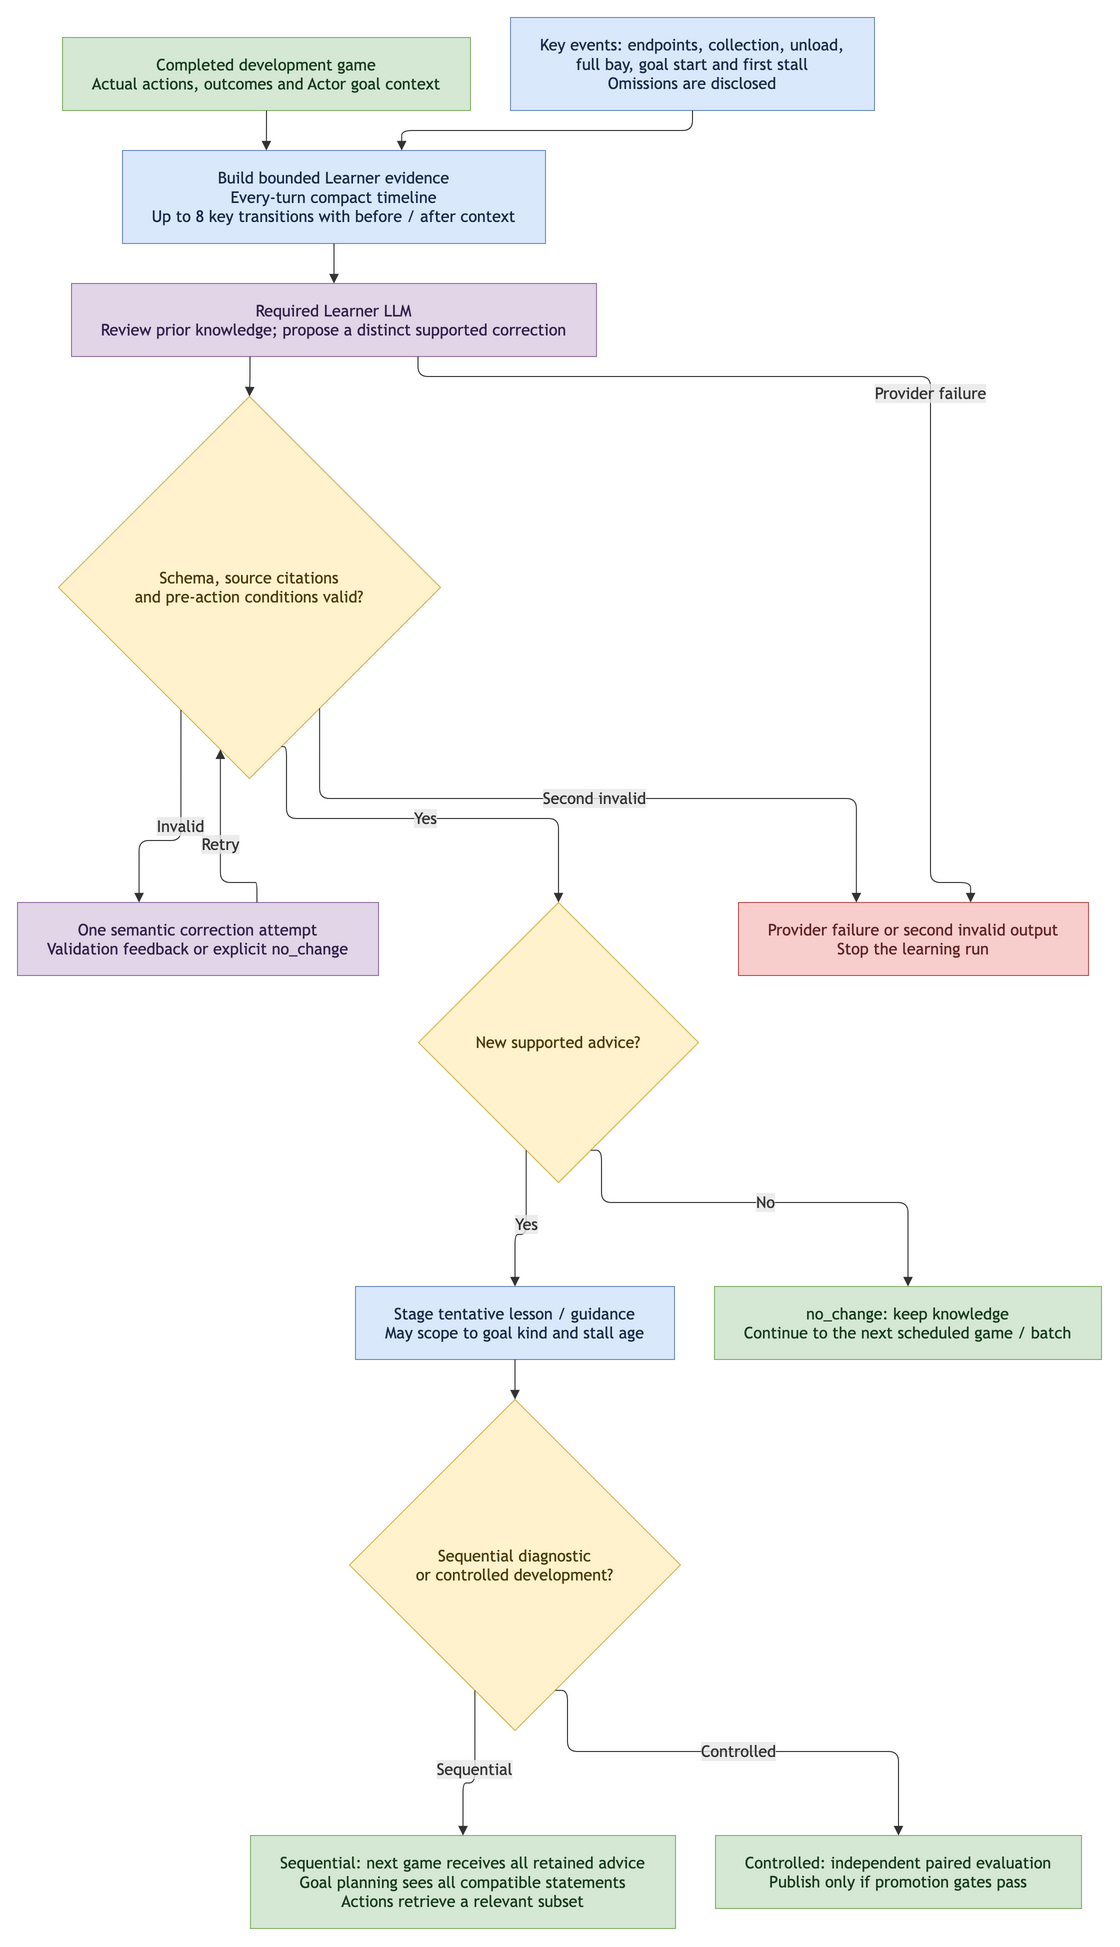

The diagram above was exported from draw.io. Its source (the exported page's mxGraphModel, read from the mxfile embedded in the PNG):
<mxGraphModel grid="0" gridSize="10" guides="1" tooltips="1" connect="1" arrows="1" fold="0" page="0" pageScale="1" pageWidth="850" pageHeight="1100" math="0" shadow="0">
  <root>
    <mxCell id="0" />
    <mxCell id="1" parent="0" />
    <UserObject label="Completed development game&#10;Actual actions, outcomes and Actor goal context" mermaidId="n:game" mermaidBaseStyle="html=1;whiteSpace=wrap;strokeWidth=1;fillColor=#d5e8d4;strokeColor=#82b366;fontColor=#173b1b;fontFamily=Trebuchet MS,Verdana,Arial,sans-serif;fontSize=16;" mermaidBaseValue="Completed development game&#10;Actual actions, outcomes and Actor goal context" id="2">
      <mxCell parent="1" style="html=1;whiteSpace=wrap;strokeWidth=1;fillColor=#d5e8d4;strokeColor=#82b366;fontColor=#173b1b;fontFamily=Trebuchet MS,Verdana,Arial,sans-serif;fontSize=16;" vertex="1">
        <mxGeometry height="73" width="408" x="57" y="32" as="geometry" />
      </mxCell>
    </UserObject>
    <UserObject label="Build bounded Learner evidence&#10;Every-turn compact timeline&#10;Up to 8 key transitions with before / after context" mermaidId="n:evidence" mermaidBaseStyle="html=1;whiteSpace=wrap;strokeWidth=1;fillColor=#dae8fc;strokeColor=#6c8ebf;fontColor=#182b49;fontFamily=Trebuchet MS,Verdana,Arial,sans-serif;fontSize=16;" mermaidBaseValue="Build bounded Learner evidence&#10;Every-turn compact timeline&#10;Up to 8 key transitions with before / after context" id="3">
      <mxCell parent="1" style="html=1;whiteSpace=wrap;strokeWidth=1;fillColor=#dae8fc;strokeColor=#6c8ebf;fontColor=#182b49;fontFamily=Trebuchet MS,Verdana,Arial,sans-serif;fontSize=16;" vertex="1">
        <mxGeometry height="93" width="423" x="117" y="145" as="geometry" />
      </mxCell>
    </UserObject>
    <UserObject label="Key events: endpoints, collection, unload,&#10;full bay, goal start and first stall&#10;Omissions are disclosed" mermaidId="n:events" mermaidBaseStyle="html=1;whiteSpace=wrap;strokeWidth=1;fillColor=#dae8fc;strokeColor=#6c8ebf;fontColor=#182b49;fontFamily=Trebuchet MS,Verdana,Arial,sans-serif;fontSize=16;" mermaidBaseValue="Key events: endpoints, collection, unload,&#10;full bay, goal start and first stall&#10;Omissions are disclosed" id="4">
      <mxCell parent="1" style="html=1;whiteSpace=wrap;strokeWidth=1;fillColor=#dae8fc;strokeColor=#6c8ebf;fontColor=#182b49;fontFamily=Trebuchet MS,Verdana,Arial,sans-serif;fontSize=16;" vertex="1">
        <mxGeometry height="93" width="364" x="505" y="12" as="geometry" />
      </mxCell>
    </UserObject>
    <UserObject label="Required Learner LLM&#10;Review prior knowledge; propose a distinct supported correction" mermaidId="n:learner" mermaidBaseStyle="html=1;whiteSpace=wrap;strokeWidth=1;fillColor=#e1d5e7;strokeColor=#9673a6;fontColor=#33204b;fontFamily=Trebuchet MS,Verdana,Arial,sans-serif;fontSize=16;" mermaidBaseValue="Required Learner LLM&#10;Review prior knowledge; propose a distinct supported correction" id="5">
      <mxCell parent="1" style="html=1;whiteSpace=wrap;strokeWidth=1;fillColor=#e1d5e7;strokeColor=#9673a6;fontColor=#33204b;fontFamily=Trebuchet MS,Verdana,Arial,sans-serif;fontSize=16;" vertex="1">
        <mxGeometry height="73" width="525" x="66" y="278" as="geometry" />
      </mxCell>
    </UserObject>
    <UserObject label="Schema, source citations&#10;and pre-action conditions valid?" mermaidId="n:valid" mermaidBaseStyle="rhombus;html=1;strokeWidth=1;whiteSpace=wrap;fillColor=#fff2cc;strokeColor=#d6b656;fontColor=#4a3b0f;fontFamily=Trebuchet MS,Verdana,Arial,sans-serif;fontSize=16;" mermaidBaseValue="Schema, source citations&#10;and pre-action conditions valid?" id="6">
      <mxCell parent="1" style="rhombus;html=1;strokeWidth=1;whiteSpace=wrap;fillColor=#fff2cc;strokeColor=#d6b656;fontColor=#4a3b0f;fontFamily=Trebuchet MS,Verdana,Arial,sans-serif;fontSize=16;" vertex="1">
        <mxGeometry height="382" width="382" x="53" y="391" as="geometry" />
      </mxCell>
    </UserObject>
    <UserObject label="One semantic correction attempt&#10;Validation feedback or explicit no_change" mermaidId="n:repair" mermaidBaseStyle="html=1;whiteSpace=wrap;strokeWidth=1;fillColor=#e1d5e7;strokeColor=#9673a6;fontColor=#33204b;fontFamily=Trebuchet MS,Verdana,Arial,sans-serif;fontSize=16;" mermaidBaseValue="One semantic correction attempt&#10;Validation feedback or explicit no_change" id="7">
      <mxCell parent="1" style="html=1;whiteSpace=wrap;strokeWidth=1;fillColor=#e1d5e7;strokeColor=#9673a6;fontColor=#33204b;fontFamily=Trebuchet MS,Verdana,Arial,sans-serif;fontSize=16;" vertex="1">
        <mxGeometry height="73" width="361" x="12" y="897" as="geometry" />
      </mxCell>
    </UserObject>
    <UserObject label="Provider failure or second invalid output&#10;Stop the learning run" mermaidId="n:stop" mermaidBaseStyle="html=1;whiteSpace=wrap;strokeWidth=1;fillColor=#f8cecc;strokeColor=#b85450;fontColor=#602323;fontFamily=Trebuchet MS,Verdana,Arial,sans-serif;fontSize=16;" mermaidBaseValue="Provider failure or second invalid output&#10;Stop the learning run" id="8">
      <mxCell parent="1" style="html=1;whiteSpace=wrap;strokeWidth=1;fillColor=#f8cecc;strokeColor=#b85450;fontColor=#602323;fontFamily=Trebuchet MS,Verdana,Arial,sans-serif;fontSize=16;" vertex="1">
        <mxGeometry height="73" width="350" x="733" y="897" as="geometry" />
      </mxCell>
    </UserObject>
    <UserObject label="New supported advice?" mermaidId="n:change" mermaidBaseStyle="rhombus;html=1;strokeWidth=1;whiteSpace=wrap;fillColor=#fff2cc;strokeColor=#d6b656;fontColor=#4a3b0f;fontFamily=Trebuchet MS,Verdana,Arial,sans-serif;fontSize=16;" mermaidBaseValue="New supported advice?" id="9">
      <mxCell parent="1" style="rhombus;html=1;strokeWidth=1;whiteSpace=wrap;fillColor=#fff2cc;strokeColor=#d6b656;fontColor=#4a3b0f;fontFamily=Trebuchet MS,Verdana,Arial,sans-serif;fontSize=16;" vertex="1">
        <mxGeometry height="280" width="280" x="413" y="897" as="geometry" />
      </mxCell>
    </UserObject>
    <UserObject label="no_change: keep knowledge&#10;Continue to the next scheduled game / batch" mermaidId="n:retain" mermaidBaseStyle="html=1;whiteSpace=wrap;strokeWidth=1;fillColor=#d5e8d4;strokeColor=#82b366;fontColor=#173b1b;fontFamily=Trebuchet MS,Verdana,Arial,sans-serif;fontSize=16;" mermaidBaseValue="no_change: keep knowledge&#10;Continue to the next scheduled game / batch" id="10">
      <mxCell parent="1" style="html=1;whiteSpace=wrap;strokeWidth=1;fillColor=#d5e8d4;strokeColor=#82b366;fontColor=#173b1b;fontFamily=Trebuchet MS,Verdana,Arial,sans-serif;fontSize=16;" vertex="1">
        <mxGeometry height="73" width="387" x="709" y="1281" as="geometry" />
      </mxCell>
    </UserObject>
    <UserObject label="Stage tentative lesson / guidance&#10;May scope to goal kind and stall age" mermaidId="n:stage" mermaidBaseStyle="html=1;whiteSpace=wrap;strokeWidth=1;fillColor=#dae8fc;strokeColor=#6c8ebf;fontColor=#182b49;fontFamily=Trebuchet MS,Verdana,Arial,sans-serif;fontSize=16;" mermaidBaseValue="Stage tentative lesson / guidance&#10;May scope to goal kind and stall age" id="11">
      <mxCell parent="1" style="html=1;whiteSpace=wrap;strokeWidth=1;fillColor=#dae8fc;strokeColor=#6c8ebf;fontColor=#182b49;fontFamily=Trebuchet MS,Verdana,Arial,sans-serif;fontSize=16;" vertex="1">
        <mxGeometry height="73" width="319" x="350" y="1281" as="geometry" />
      </mxCell>
    </UserObject>
    <UserObject label="Sequential diagnostic&#10;or controlled development?" mermaidId="n:mode" mermaidBaseStyle="rhombus;html=1;strokeWidth=1;whiteSpace=wrap;fillColor=#fff2cc;strokeColor=#d6b656;fontColor=#4a3b0f;fontFamily=Trebuchet MS,Verdana,Arial,sans-serif;fontSize=16;" mermaidBaseValue="Sequential diagnostic&#10;or controlled development?" id="12">
      <mxCell parent="1" style="rhombus;html=1;strokeWidth=1;whiteSpace=wrap;fillColor=#fff2cc;strokeColor=#d6b656;fontColor=#4a3b0f;fontFamily=Trebuchet MS,Verdana,Arial,sans-serif;fontSize=16;" vertex="1">
        <mxGeometry height="331" width="331" x="344" y="1394" as="geometry" />
      </mxCell>
    </UserObject>
    <UserObject label="Sequential: next game receives all retained advice&#10;Goal planning sees all compatible statements&#10;Actions retrieve a relevant subset" mermaidId="n:reuse" mermaidBaseStyle="html=1;whiteSpace=wrap;strokeWidth=1;fillColor=#d5e8d4;strokeColor=#82b366;fontColor=#173b1b;fontFamily=Trebuchet MS,Verdana,Arial,sans-serif;fontSize=16;" mermaidBaseValue="Sequential: next game receives all retained advice&#10;Goal planning sees all compatible statements&#10;Actions retrieve a relevant subset" id="13">
      <mxCell parent="1" style="html=1;whiteSpace=wrap;strokeWidth=1;fillColor=#d5e8d4;strokeColor=#82b366;fontColor=#173b1b;fontFamily=Trebuchet MS,Verdana,Arial,sans-serif;fontSize=16;" vertex="1">
        <mxGeometry height="93" width="425" x="245" y="1830" as="geometry" />
      </mxCell>
    </UserObject>
    <UserObject label="Controlled: independent paired evaluation&#10;Publish only if promotion gates pass" mermaidId="n:evaluate" mermaidBaseStyle="html=1;whiteSpace=wrap;strokeWidth=1;fillColor=#d5e8d4;strokeColor=#82b366;fontColor=#173b1b;fontFamily=Trebuchet MS,Verdana,Arial,sans-serif;fontSize=16;" mermaidBaseValue="Controlled: independent paired evaluation&#10;Publish only if promotion gates pass" id="14">
      <mxCell parent="1" style="html=1;whiteSpace=wrap;strokeWidth=1;fillColor=#d5e8d4;strokeColor=#82b366;fontColor=#173b1b;fontFamily=Trebuchet MS,Verdana,Arial,sans-serif;fontSize=16;" vertex="1">
        <mxGeometry height="73" width="366" x="710" y="1830" as="geometry" />
      </mxCell>
    </UserObject>
    <UserObject label="" mermaidId="e:game-&gt;evidence#0" mermaidBaseStyle="edgeStyle=orthogonalEdgeStyle;rounded=1;curved=0;startArrow=none;endArrow=block;endSize=7;strokeColor=light-dark(#333333,#cccccc);exitX=0.5;exitY=1;entryX=0.34;entryY=0;" mermaidBaseValue="" id="15">
      <mxCell edge="1" parent="1" source="2" style="edgeStyle=orthogonalEdgeStyle;rounded=1;curved=0;startArrow=none;endArrow=block;endSize=7;strokeColor=light-dark(#333333,#cccccc);exitX=0.5;exitY=1;entryX=0.34;entryY=0;" target="3">
        <mxGeometry relative="1" as="geometry">
          <Array as="points" />
        </mxGeometry>
      </mxCell>
    </UserObject>
    <UserObject label="" mermaidId="e:evidence-&gt;learner#0" mermaidBaseStyle="edgeStyle=orthogonalEdgeStyle;rounded=1;curved=0;startArrow=none;endArrow=block;endSize=7;strokeColor=light-dark(#333333,#cccccc);exitX=0.5;exitY=1;entryX=0.5;entryY=0;" mermaidBaseValue="" id="16">
      <mxCell edge="1" parent="1" source="3" style="edgeStyle=orthogonalEdgeStyle;rounded=1;curved=0;startArrow=none;endArrow=block;endSize=7;strokeColor=light-dark(#333333,#cccccc);exitX=0.5;exitY=1;entryX=0.5;entryY=0;" target="5">
        <mxGeometry relative="1" as="geometry">
          <Array as="points" />
        </mxGeometry>
      </mxCell>
    </UserObject>
    <UserObject label="" mermaidId="e:events-&gt;evidence#0" mermaidBaseStyle="edgeStyle=orthogonalEdgeStyle;rounded=1;curved=0;startArrow=none;endArrow=block;endSize=7;strokeColor=light-dark(#333333,#cccccc);exitX=0.5;exitY=1;entryX=0.66;entryY=0;" mermaidBaseValue="" id="17">
      <mxCell edge="1" parent="1" source="4" style="edgeStyle=orthogonalEdgeStyle;rounded=1;curved=0;startArrow=none;endArrow=block;endSize=7;strokeColor=light-dark(#333333,#cccccc);exitX=0.5;exitY=1;entryX=0.66;entryY=0;" target="3">
        <mxGeometry relative="1" as="geometry">
          <Array as="points">
            <mxPoint x="687" y="125" />
            <mxPoint x="396" y="125" />
          </Array>
        </mxGeometry>
      </mxCell>
    </UserObject>
    <UserObject label="" mermaidId="e:learner-&gt;valid#0" mermaidBaseStyle="edgeStyle=orthogonalEdgeStyle;rounded=1;curved=0;startArrow=none;endArrow=block;endSize=7;strokeColor=light-dark(#333333,#cccccc);exitX=0.34;exitY=1;entryX=0.5;entryY=0;" mermaidBaseValue="" id="18">
      <mxCell edge="1" parent="1" source="5" style="edgeStyle=orthogonalEdgeStyle;rounded=1;curved=0;startArrow=none;endArrow=block;endSize=7;strokeColor=light-dark(#333333,#cccccc);exitX=0.34;exitY=1;entryX=0.5;entryY=0;" target="6">
        <mxGeometry relative="1" as="geometry">
          <Array as="points" />
        </mxGeometry>
      </mxCell>
    </UserObject>
    <UserObject label="Invalid" mermaidId="e:valid-&gt;repair#0" mermaidBaseStyle="edgeStyle=orthogonalEdgeStyle;rounded=1;curved=0;startArrow=none;endArrow=block;endSize=7;strokeColor=light-dark(#333333,#cccccc);html=1;fontSize=16;labelBackgroundColor=light-dark(#E8E8E88D,#2a2a2a8D);fontFamily=Trebuchet MS,Verdana,Arial,sans-serif;fontColor=light-dark(#333333,#cccccc);exitX=0.22;exitY=1;entryX=0.34;entryY=0.01;" mermaidBaseValue="Invalid" id="19">
      <mxCell edge="1" parent="1" source="6" style="edgeStyle=orthogonalEdgeStyle;rounded=1;curved=0;startArrow=none;endArrow=block;endSize=7;strokeColor=light-dark(#333333,#cccccc);html=1;fontSize=16;labelBackgroundColor=light-dark(#E8E8E88D,#2a2a2a8D);fontFamily=Trebuchet MS,Verdana,Arial,sans-serif;fontColor=light-dark(#333333,#cccccc);exitX=0.22;exitY=1;entryX=0.34;entryY=0.01;" target="7">
        <mxGeometry relative="1" as="geometry">
          <Array as="points" />
        </mxGeometry>
      </mxCell>
    </UserObject>
    <UserObject label="Retry" mermaidId="e:repair-&gt;valid#0" mermaidBaseStyle="edgeStyle=orthogonalEdgeStyle;rounded=1;curved=0;startArrow=none;endArrow=block;endSize=7;strokeColor=light-dark(#333333,#cccccc);html=1;fontSize=16;labelBackgroundColor=light-dark(#E8E8E88D,#2a2a2a8D);fontFamily=Trebuchet MS,Verdana,Arial,sans-serif;fontColor=light-dark(#333333,#cccccc);exitX=0.66;exitY=0.01;entryX=0.41;entryY=1;" mermaidBaseValue="Retry" id="20">
      <mxCell edge="1" parent="1" source="7" style="edgeStyle=orthogonalEdgeStyle;rounded=1;curved=0;startArrow=none;endArrow=block;endSize=7;strokeColor=light-dark(#333333,#cccccc);html=1;fontSize=16;labelBackgroundColor=light-dark(#E8E8E88D,#2a2a2a8D);fontFamily=Trebuchet MS,Verdana,Arial,sans-serif;fontColor=light-dark(#333333,#cccccc);exitX=0.66;exitY=0.01;entryX=0.41;entryY=1;" target="6">
        <mxGeometry relative="1" as="geometry">
          <Array as="points">
            <mxPoint x="249" y="877" />
            <mxPoint x="208" y="877" />
          </Array>
        </mxGeometry>
      </mxCell>
    </UserObject>
    <UserObject label="Second invalid" mermaidId="e:valid-&gt;stop#0" mermaidBaseStyle="edgeStyle=orthogonalEdgeStyle;rounded=1;curved=0;startArrow=none;endArrow=block;endSize=7;strokeColor=light-dark(#333333,#cccccc);html=1;fontSize=16;labelBackgroundColor=light-dark(#E8E8E88D,#2a2a2a8D);fontFamily=Trebuchet MS,Verdana,Arial,sans-serif;fontColor=light-dark(#333333,#cccccc);exitX=0.79;exitY=1;entryX=0.34;entryY=0.01;" mermaidBaseValue="Second invalid" id="21">
      <mxCell edge="1" parent="1" source="6" style="edgeStyle=orthogonalEdgeStyle;rounded=1;curved=0;startArrow=none;endArrow=block;endSize=7;strokeColor=light-dark(#333333,#cccccc);html=1;fontSize=16;labelBackgroundColor=light-dark(#E8E8E88D,#2a2a2a8D);fontFamily=Trebuchet MS,Verdana,Arial,sans-serif;fontColor=light-dark(#333333,#cccccc);exitX=0.79;exitY=1;entryX=0.34;entryY=0.01;" target="8">
        <mxGeometry relative="1" as="geometry">
          <Array as="points">
            <mxPoint x="353" y="793" />
            <mxPoint x="853" y="793" />
          </Array>
        </mxGeometry>
      </mxCell>
    </UserObject>
    <UserObject label="Provider failure" mermaidId="e:learner-&gt;stop#0" mermaidBaseStyle="edgeStyle=orthogonalEdgeStyle;rounded=1;curved=0;startArrow=none;endArrow=block;endSize=7;strokeColor=light-dark(#333333,#cccccc);html=1;fontSize=16;labelBackgroundColor=light-dark(#E8E8E88D,#2a2a2a8D);fontFamily=Trebuchet MS,Verdana,Arial,sans-serif;fontColor=light-dark(#333333,#cccccc);exitX=0.66;exitY=1;entryX=0.66;entryY=0.01;" mermaidBaseValue="Provider failure" id="22">
      <mxCell edge="1" parent="1" source="5" style="edgeStyle=orthogonalEdgeStyle;rounded=1;curved=0;startArrow=none;endArrow=block;endSize=7;strokeColor=light-dark(#333333,#cccccc);html=1;fontSize=16;labelBackgroundColor=light-dark(#E8E8E88D,#2a2a2a8D);fontFamily=Trebuchet MS,Verdana,Arial,sans-serif;fontColor=light-dark(#333333,#cccccc);exitX=0.66;exitY=1;entryX=0.66;entryY=0.01;" target="8">
        <mxGeometry relative="1" as="geometry">
          <Array as="points">
            <mxPoint x="413" y="371" />
            <mxPoint x="925" y="371" />
            <mxPoint x="925" y="845" />
            <mxPoint x="925" y="877" />
            <mxPoint x="963" y="877" />
          </Array>
        </mxGeometry>
      </mxCell>
    </UserObject>
    <UserObject label="Yes" mermaidId="e:valid-&gt;change#0" mermaidBaseStyle="edgeStyle=orthogonalEdgeStyle;rounded=1;curved=0;startArrow=none;endArrow=block;endSize=7;strokeColor=light-dark(#333333,#cccccc);html=1;fontSize=16;labelBackgroundColor=light-dark(#E8E8E88D,#2a2a2a8D);fontFamily=Trebuchet MS,Verdana,Arial,sans-serif;fontColor=light-dark(#333333,#cccccc);exitX=0.6;exitY=1;entryX=0.5;entryY=0;" mermaidBaseValue="Yes" id="23">
      <mxCell edge="1" parent="1" source="6" style="edgeStyle=orthogonalEdgeStyle;rounded=1;curved=0;startArrow=none;endArrow=block;endSize=7;strokeColor=light-dark(#333333,#cccccc);html=1;fontSize=16;labelBackgroundColor=light-dark(#E8E8E88D,#2a2a2a8D);fontFamily=Trebuchet MS,Verdana,Arial,sans-serif;fontColor=light-dark(#333333,#cccccc);exitX=0.6;exitY=1;entryX=0.5;entryY=0;" target="9">
        <mxGeometry relative="1" as="geometry">
          <Array as="points">
            <mxPoint x="281" y="813" />
            <mxPoint x="553" y="813" />
          </Array>
        </mxGeometry>
      </mxCell>
    </UserObject>
    <UserObject label="No" mermaidId="e:change-&gt;retain#0" mermaidBaseStyle="edgeStyle=orthogonalEdgeStyle;rounded=1;curved=0;startArrow=none;endArrow=block;endSize=7;strokeColor=light-dark(#333333,#cccccc);html=1;fontSize=16;labelBackgroundColor=light-dark(#E8E8E88D,#2a2a2a8D);fontFamily=Trebuchet MS,Verdana,Arial,sans-serif;fontColor=light-dark(#333333,#cccccc);exitX=0.65;exitY=1;entryX=0.5;entryY=0.01;" mermaidBaseValue="No" id="24">
      <mxCell edge="1" parent="1" source="9" style="edgeStyle=orthogonalEdgeStyle;rounded=1;curved=0;startArrow=none;endArrow=block;endSize=7;strokeColor=light-dark(#333333,#cccccc);html=1;fontSize=16;labelBackgroundColor=light-dark(#E8E8E88D,#2a2a2a8D);fontFamily=Trebuchet MS,Verdana,Arial,sans-serif;fontColor=light-dark(#333333,#cccccc);exitX=0.65;exitY=1;entryX=0.5;entryY=0.01;" target="10">
        <mxGeometry relative="1" as="geometry">
          <Array as="points">
            <mxPoint x="596" y="1197" />
            <mxPoint x="903" y="1197" />
          </Array>
        </mxGeometry>
      </mxCell>
    </UserObject>
    <UserObject label="Yes" mermaidId="e:change-&gt;stage#0" mermaidBaseStyle="edgeStyle=orthogonalEdgeStyle;rounded=1;curved=0;startArrow=none;endArrow=block;endSize=7;strokeColor=light-dark(#333333,#cccccc);html=1;fontSize=16;labelBackgroundColor=light-dark(#E8E8E88D,#2a2a2a8D);fontFamily=Trebuchet MS,Verdana,Arial,sans-serif;fontColor=light-dark(#333333,#cccccc);exitX=0.35;exitY=1;entryX=0.5;entryY=0.01;" mermaidBaseValue="Yes" id="25">
      <mxCell edge="1" parent="1" source="9" style="edgeStyle=orthogonalEdgeStyle;rounded=1;curved=0;startArrow=none;endArrow=block;endSize=7;strokeColor=light-dark(#333333,#cccccc);html=1;fontSize=16;labelBackgroundColor=light-dark(#E8E8E88D,#2a2a2a8D);fontFamily=Trebuchet MS,Verdana,Arial,sans-serif;fontColor=light-dark(#333333,#cccccc);exitX=0.35;exitY=1;entryX=0.5;entryY=0.01;" target="11">
        <mxGeometry relative="1" as="geometry">
          <Array as="points" />
        </mxGeometry>
      </mxCell>
    </UserObject>
    <UserObject label="" mermaidId="e:stage-&gt;mode#0" mermaidBaseStyle="edgeStyle=orthogonalEdgeStyle;rounded=1;curved=0;startArrow=none;endArrow=block;endSize=7;strokeColor=light-dark(#333333,#cccccc);exitX=0.5;exitY=1;entryX=0.5;entryY=0;" mermaidBaseValue="" id="26">
      <mxCell edge="1" parent="1" source="11" style="edgeStyle=orthogonalEdgeStyle;rounded=1;curved=0;startArrow=none;endArrow=block;endSize=7;strokeColor=light-dark(#333333,#cccccc);exitX=0.5;exitY=1;entryX=0.5;entryY=0;" target="12">
        <mxGeometry relative="1" as="geometry">
          <Array as="points" />
        </mxGeometry>
      </mxCell>
    </UserObject>
    <UserObject label="Sequential" mermaidId="e:mode-&gt;reuse#0" mermaidBaseStyle="edgeStyle=orthogonalEdgeStyle;rounded=1;curved=0;startArrow=none;endArrow=block;endSize=7;strokeColor=light-dark(#333333,#cccccc);html=1;fontSize=16;labelBackgroundColor=light-dark(#E8E8E88D,#2a2a2a8D);fontFamily=Trebuchet MS,Verdana,Arial,sans-serif;fontColor=light-dark(#333333,#cccccc);exitX=0.34;exitY=1;entryX=0.5;entryY=0;" mermaidBaseValue="Sequential" id="27">
      <mxCell edge="1" parent="1" source="12" style="edgeStyle=orthogonalEdgeStyle;rounded=1;curved=0;startArrow=none;endArrow=block;endSize=7;strokeColor=light-dark(#333333,#cccccc);html=1;fontSize=16;labelBackgroundColor=light-dark(#E8E8E88D,#2a2a2a8D);fontFamily=Trebuchet MS,Verdana,Arial,sans-serif;fontColor=light-dark(#333333,#cccccc);exitX=0.34;exitY=1;entryX=0.5;entryY=0;" target="13">
        <mxGeometry relative="1" as="geometry">
          <Array as="points" />
        </mxGeometry>
      </mxCell>
    </UserObject>
    <UserObject label="Controlled" mermaidId="e:mode-&gt;evaluate#0" mermaidBaseStyle="edgeStyle=orthogonalEdgeStyle;rounded=1;curved=0;startArrow=none;endArrow=block;endSize=7;strokeColor=light-dark(#333333,#cccccc);html=1;fontSize=16;labelBackgroundColor=light-dark(#E8E8E88D,#2a2a2a8D);fontFamily=Trebuchet MS,Verdana,Arial,sans-serif;fontColor=light-dark(#333333,#cccccc);exitX=0.66;exitY=1;entryX=0.5;entryY=0;" mermaidBaseValue="Controlled" id="28">
      <mxCell edge="1" parent="1" source="12" style="edgeStyle=orthogonalEdgeStyle;rounded=1;curved=0;startArrow=none;endArrow=block;endSize=7;strokeColor=light-dark(#333333,#cccccc);html=1;fontSize=16;labelBackgroundColor=light-dark(#E8E8E88D,#2a2a2a8D);fontFamily=Trebuchet MS,Verdana,Arial,sans-serif;fontColor=light-dark(#333333,#cccccc);exitX=0.66;exitY=1;entryX=0.5;entryY=0;" target="14">
        <mxGeometry relative="1" as="geometry">
          <Array as="points">
            <mxPoint x="562" y="1746" />
            <mxPoint x="893" y="1746" />
          </Array>
        </mxGeometry>
      </mxCell>
    </UserObject>
  </root>
</mxGraphModel>